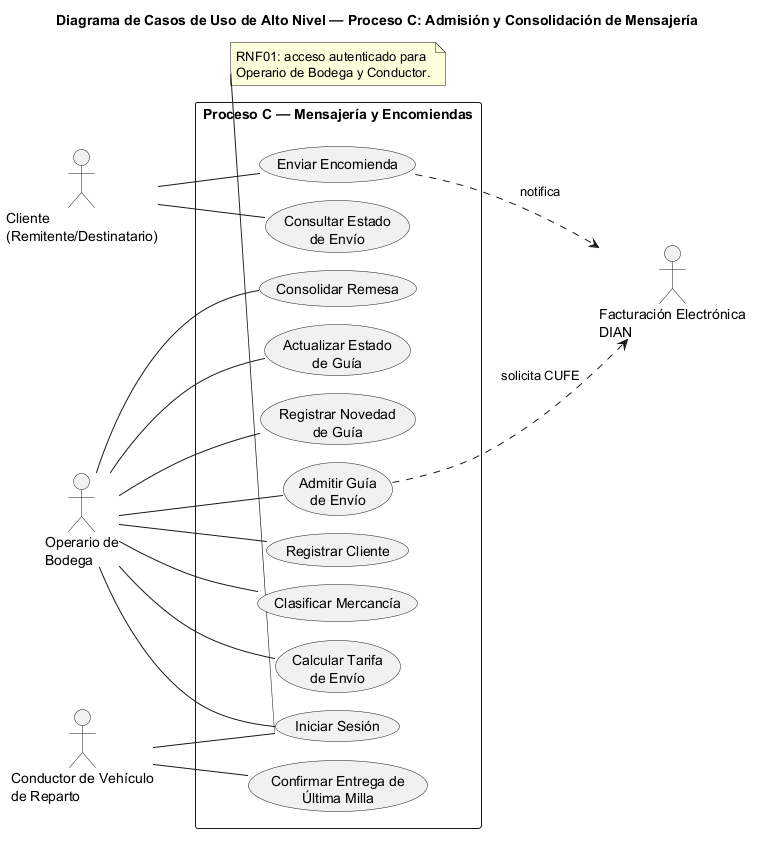

The diagram above was rendered by PlantUML. Its source (embedded in the PNG):
@startuml casos_uso_alto_nivel_proceso_c
!pragma layout smetana
skinparam packageStyle rectangle
left to right direction
skinparam linetype ortho
skinparam nodesep 35
skinparam ranksep 35
title Diagrama de Casos de Uso de Alto Nivel — Proceso C: Admisión y Consolidación de Mensajería

actor "Cliente\n(Remitente/Destinatario)" as Cliente
actor "Operario de\nBodega" as Operario
actor "Conductor de Vehículo\nde Reparto" as Conductor
actor "Facturación Electrónica\nDIAN" as DIAN

rectangle "Proceso C — Mensajería y Encomiendas" {
  usecase "Enviar Encomienda" as UC1
  usecase "Consultar Estado\nde Envío" as UC2
  usecase "Admitir Guía\nde Envío" as UC3
  usecase "Registrar Cliente" as UC4
  usecase "Clasificar Mercancía" as UC5
  usecase "Calcular Tarifa\nde Envío" as UC6
  usecase "Consolidar Remesa" as UC7
  usecase "Actualizar Estado\nde Guía" as UC8
  usecase "Registrar Novedad\nde Guía" as UC9
  usecase "Confirmar Entrega de\nÚltima Milla" as UC10
  usecase "Iniciar Sesión" as UC11
}

Cliente -- UC1
Cliente -- UC2
Operario -- UC3
Operario -- UC4
Operario -- UC5
Operario -- UC6
Operario -- UC7
Operario -- UC8
Operario -- UC9
Operario -- UC11
Conductor -- UC10
Conductor -- UC11

UC3 ..> DIAN : solicita CUFE
UC1 ..> DIAN : notifica

note bottom of UC11
  RNF01: acceso autenticado para
  Operario de Bodega y Conductor.
end note
@enduml